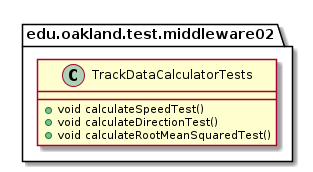

The diagram above was rendered by PlantUML. Its source (embedded in the PNG):
@startuml TrackDataCalculatorTests

package edu.oakland.test.middleware02 {
    class TrackDataCalculatorTests {
      + void calculateSpeedTest()
      + void calculateDirectionTest()
      + void calculateRootMeanSquaredTest()
    }
}

@enduml